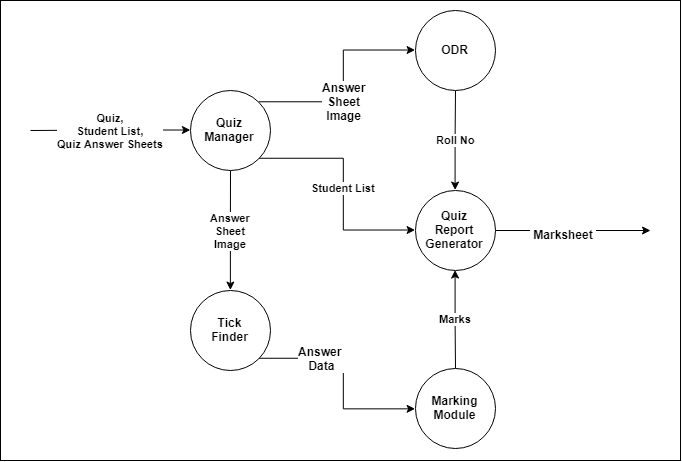

The diagram above was exported from draw.io. Its source (the exported page's mxGraphModel, read from the mxfile embedded in the PNG):
<mxGraphModel dx="1226" dy="574" grid="1" gridSize="10" guides="1" tooltips="1" connect="1" arrows="1" fold="1" page="1" pageScale="1" pageWidth="850" pageHeight="1100" background="#ffffff" math="0" shadow="0">
  <root>
    <mxCell id="0" />
    <mxCell id="1" parent="0" />
    <mxCell id="18" value="" style="rounded=0;whiteSpace=wrap;html=1;" vertex="1" parent="1">
      <mxGeometry x="50" y="80" width="680" height="460" as="geometry" />
    </mxCell>
    <mxCell id="7" value="Answer&lt;br&gt;Sheet&lt;br&gt;Image&lt;br&gt;" style="edgeStyle=orthogonalEdgeStyle;rounded=0;html=1;entryX=0.5;entryY=0;jettySize=auto;orthogonalLoop=1;fontStyle=1" edge="1" parent="1" source="2" target="3">
      <mxGeometry relative="1" as="geometry" />
    </mxCell>
    <mxCell id="8" style="edgeStyle=orthogonalEdgeStyle;rounded=0;html=1;exitX=1;exitY=0;entryX=0;entryY=0.5;jettySize=auto;orthogonalLoop=1;" edge="1" parent="1" source="2" target="4">
      <mxGeometry relative="1" as="geometry" />
    </mxCell>
    <mxCell id="15" value="&lt;b&gt;Answer&lt;br&gt;Sheet&lt;br&gt;Image&lt;br&gt;&lt;/b&gt;" style="text;html=1;resizable=0;points=[];align=center;verticalAlign=middle;labelBackgroundColor=#ffffff;" vertex="1" connectable="0" parent="8">
      <mxGeometry x="-0.1864" y="1" relative="1" as="geometry">
        <mxPoint x="1" as="offset" />
      </mxGeometry>
    </mxCell>
    <mxCell id="12" value="Student List" style="edgeStyle=orthogonalEdgeStyle;rounded=0;html=1;exitX=1;exitY=1;entryX=0;entryY=0.5;jettySize=auto;orthogonalLoop=1;fontStyle=1" edge="1" parent="1" source="2" target="5">
      <mxGeometry relative="1" as="geometry" />
    </mxCell>
    <mxCell id="14" value="Quiz,&lt;br&gt;Student List,&lt;br&gt;Quiz Answer Sheets&lt;br&gt;" style="edgeStyle=orthogonalEdgeStyle;rounded=0;html=1;jettySize=auto;orthogonalLoop=1;entryX=0;entryY=0.5;fontStyle=1" edge="1" parent="1" target="2">
      <mxGeometry relative="1" as="geometry">
        <mxPoint x="130" y="210" as="targetPoint" />
        <mxPoint x="80" y="210" as="sourcePoint" />
      </mxGeometry>
    </mxCell>
    <mxCell id="2" value="&lt;b&gt;Quiz&lt;br&gt;Manager&lt;br&gt;&lt;/b&gt;" style="ellipse;whiteSpace=wrap;html=1;aspect=fixed;" vertex="1" parent="1">
      <mxGeometry x="240" y="170" width="80" height="80" as="geometry" />
    </mxCell>
    <mxCell id="11" style="edgeStyle=orthogonalEdgeStyle;rounded=0;html=1;exitX=1;exitY=1;entryX=0;entryY=0.5;jettySize=auto;orthogonalLoop=1;" edge="1" parent="1" source="3" target="6">
      <mxGeometry relative="1" as="geometry" />
    </mxCell>
    <mxCell id="16" value="&lt;b&gt;Answer &lt;br&gt;Data&lt;/b&gt;" style="text;html=1;resizable=0;points=[];align=center;verticalAlign=middle;labelBackgroundColor=#ffffff;" vertex="1" connectable="0" parent="11">
      <mxGeometry x="-0.3932" relative="1" as="geometry">
        <mxPoint as="offset" />
      </mxGeometry>
    </mxCell>
    <mxCell id="3" value="&lt;b&gt;Tick&lt;br&gt;Finder&lt;br&gt;&lt;/b&gt;" style="ellipse;whiteSpace=wrap;html=1;aspect=fixed;" vertex="1" parent="1">
      <mxGeometry x="240" y="370" width="80" height="80" as="geometry" />
    </mxCell>
    <mxCell id="9" value="Roll No" style="edgeStyle=orthogonalEdgeStyle;rounded=0;html=1;entryX=0.5;entryY=0;jettySize=auto;orthogonalLoop=1;fontStyle=1" edge="1" parent="1" source="4" target="5">
      <mxGeometry relative="1" as="geometry" />
    </mxCell>
    <mxCell id="4" value="&lt;b&gt;ODR&lt;/b&gt;" style="ellipse;whiteSpace=wrap;html=1;aspect=fixed;" vertex="1" parent="1">
      <mxGeometry x="465" y="90" width="80" height="80" as="geometry" />
    </mxCell>
    <mxCell id="13" style="edgeStyle=orthogonalEdgeStyle;rounded=0;html=1;jettySize=auto;orthogonalLoop=1;" edge="1" parent="1" source="5">
      <mxGeometry relative="1" as="geometry">
        <mxPoint x="700" y="310" as="targetPoint" />
      </mxGeometry>
    </mxCell>
    <mxCell id="17" value="&lt;b&gt;&amp;nbsp;Marksheet&amp;nbsp;&lt;/b&gt;" style="text;html=1;resizable=0;points=[];align=center;verticalAlign=middle;labelBackgroundColor=#ffffff;" vertex="1" connectable="0" parent="13">
      <mxGeometry x="-0.134" y="-3" relative="1" as="geometry">
        <mxPoint as="offset" />
      </mxGeometry>
    </mxCell>
    <mxCell id="5" value="&lt;b&gt;Quiz&lt;br&gt;Report&lt;br&gt;Generator&lt;br&gt;&lt;/b&gt;" style="ellipse;whiteSpace=wrap;html=1;aspect=fixed;" vertex="1" parent="1">
      <mxGeometry x="465" y="270" width="80" height="80" as="geometry" />
    </mxCell>
    <mxCell id="10" value="Marks" style="edgeStyle=orthogonalEdgeStyle;rounded=0;html=1;entryX=0.5;entryY=1;jettySize=auto;orthogonalLoop=1;fontStyle=1" edge="1" parent="1" source="6" target="5">
      <mxGeometry relative="1" as="geometry" />
    </mxCell>
    <mxCell id="6" value="&lt;b&gt;Marking Module&lt;/b&gt;" style="ellipse;whiteSpace=wrap;html=1;aspect=fixed;" vertex="1" parent="1">
      <mxGeometry x="465" y="448" width="80" height="80" as="geometry" />
    </mxCell>
  </root>
</mxGraphModel>